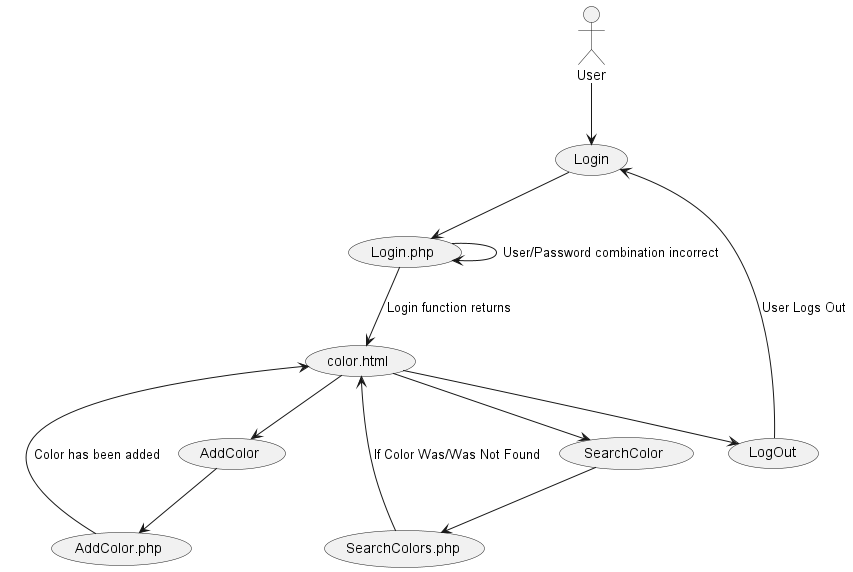

The diagram above was rendered by PlantUML. Its source (embedded in the PNG):
@startuml Use Case Diagram


:User: --> (Login)
(Login) --> (Login.php)
(Login.php) --> (Login.php) : User/Password combination incorrect
(Login.php) --> (color.html) : Login function returns
(color.html) --> (SearchColor)
(SearchColor) --> (SearchColors.php)
(AddColor) --> (AddColor.php)
(AddColor.php) --> (color.html) : Color has been added
(LogOut) --> (Login) : User Logs Out
(color.html) --> (AddColor)
(SearchColors.php) --> (color.html) : If Color Was/Was Not Found

(color.html) --> (LogOut)


@enduml